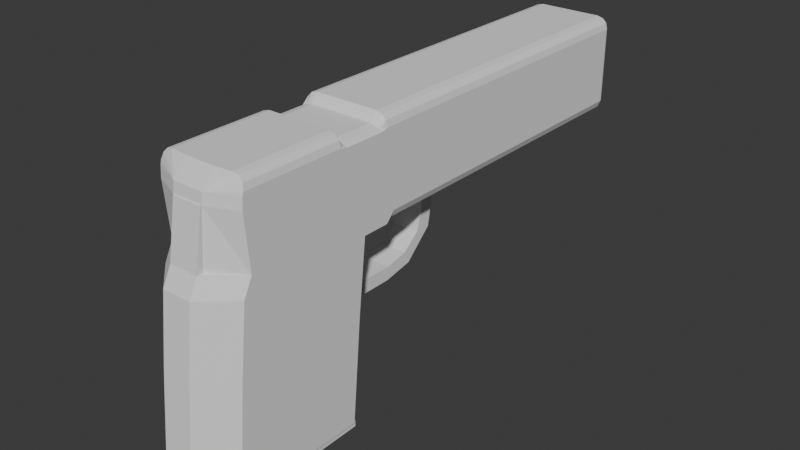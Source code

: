 # Source: Dave_Gun.blend  (saved by Blender 4.0.36; exported with 4.5.12 LTS)
import bpy
from mathutils import Matrix  # noqa: F401  (used for matrix-valued properties, if any)

bpy.ops.wm.read_factory_settings(use_empty=True)
scene = bpy.context.scene
scene.name = 'Scene'

# ---- collections
col_collection = bpy.data.collections.new('Collection'); scene.collection.children.link(col_collection)

# ---- world
world_world = bpy.data.worlds.new('World'); scene.world = world_world
world_world.use_nodes = True; world_world.node_tree.nodes.clear()
_N = world_world.node_tree.nodes; _L = world_world.node_tree.links
n0 = _N.new('ShaderNodeOutputWorld'); n0.name = 'World Output'; n0.location = (300, 300)
n1 = _N.new('ShaderNodeBackground'); n1.name = 'Background'; n1.location = (10, 300)
n1.inputs[0].default_value = (0.05088, 0.05088, 0.05088, 1.0)
_L.new(n1.outputs[0], n0.inputs[0])
n0.is_active_output = True
world_world.color = (0.05088, 0.05088, 0.05088)
world_world.use_sun_shadow = False
world_world.sun_shadow_jitter_overblur = 0.0

# ---- meshes
me_cube_001 = bpy.data.meshes.new('Cube.001')
me_cube_001.from_pydata([(0.5, -1.8, -0.9), (0.5, -1.7, 0.0), (0.5, -0.3, -0.9), (0.5, -0.2, 0.0), (0.5, -1.6, 0.2), (0.5, 0.0, 0.2), (0.3731, -1.843, -2.0), (0.3731, -0.4565, -2.0), (0.1667, 0.0, -0.9), (0.1667, 0.1, 0.0), (0.1667, -2.1, -0.9), (0.1667, -2.0, 0.0), (0.1667, -1.9, 0.2), (0.1667, 4.0, 0.2), (0.118, -0.2269, -2.0), (0.118, -2.073, -2.0), (0.5, -0.285, -0.75), (0.5, -1.785, -0.75), (0.1667, -2.085, -0.75), (0.1667, 0.015, -0.75), (0.1667, 0.498, -0.8998), (0.1667, 0.513, -0.7498), (0.1667, 0.8345, -0.8333), (0.1667, 0.7725, -0.6959), (0.1667, 1.152, -0.5356), (0.1667, 0.9718, -0.5368), (0.1667, 1.195, -0.3035), (0.1667, 1.044, -0.3017), (0.1667, 1.197, -0.0005498), (0.1667, 1.047, -0.0006802), (0.5, -1.9, -2.0), (0.5, -0.4, -2.0), (0.1667, -2.2, -2.0), (0.1667, -0.1, -2.0), (0.118, -0.02693, -0.2), (0.118, -1.873, -0.2), (0.3731, -1.643, -0.2), (0.3731, -0.2565, -0.2), (0.1667, 0.1, 0.8), (0.1667, -1.8, 0.8), (0.1667, 3.7, 0.2), (0.5, 3.7, 0.2), (0.1667, 3.7, 0.0), (0.1667, 3.7, 0.8), (0.1667, 0.2156, -0.0002267), (0.1667, 0.5311, -0.0004535), (0.1667, 0.2945, -0.0002267), (0.1667, 0.4522, -0.0004535), (-0.0003334, 1.047, 0.7993), (-0.0003334, 1.197, 0.7995), (-0.0003334, 0.4522, 0.7995), (-0.0003334, 0.2945, 0.7998), (-0.0003334, 0.5311, 0.7995), (-0.0003334, 0.2156, 0.7998), (-0.0003333, 1.047, -0.0006802), (0.1667, 0.1, 0.2), (0.4997, 0.2156, 0.1998), (0.4997, 0.5311, 0.1995), (0.4997, 0.2945, 0.1998), (0.4997, 0.4522, 0.1995), (0.4997, 1.197, 0.1995), (0.4997, 1.047, 0.1993), (0.0, 0.0, -0.9), (0.0, -2.1, -0.9), (0.0, -2.0, 0.0), (0.0, -1.9, 0.2), (0.0, 4.0, 0.2), (0.0, -0.1, -2.0), (0.0, -2.2, -2.0), (0.0, -2.085, -0.75), (0.0, 0.498, -0.8998), (0.0, 0.8345, -0.8333), (0.0, 1.152, -0.5356), (0.0, 1.195, -0.3035), (0.0, 3.7, 0.0), (0.0, -0.2269, -2.0), (0.0, -2.073, -2.0), (0.0, -1.643, -0.2), (0.0, -0.2565, -0.2), (0.0, -0.02693, -0.2), (0.0, -1.873, -0.2), (0.0, 0.1, 0.8), (0.0, -1.8, 0.8), (0.0, 3.7, 0.2), (0.0, 3.7, 0.8), (0.0, 0.1, 0.0), (0.0, 0.015, -0.75), (0.0, 0.513, -0.7498), (0.0, 0.7725, -0.6959), (0.0, 0.9718, -0.5368), (0.0, 1.044, -0.3017), (0.0, 0.2156, -0.0002267), (0.0, 0.5311, -0.0004535), (0.0, 0.2945, -0.0002267), (0.0, 0.4522, -0.0004535), (0.0, 1.198, -0.0005344), (0.1667, 0.2156, 0.1998), (0.1667, 0.5311, 0.1995), (0.1667, 0.2945, 0.1998), (0.1667, 0.4522, 0.1995), (0.1667, 1.197, 0.1995), (0.1667, 1.047, 0.1993), (0.1667, 0.2156, 0.7998), (0.1667, 0.5311, 0.7995), (0.1667, 0.2945, 0.7998), (0.1667, 0.4522, 0.7995), (0.1667, 1.197, 0.7995), (0.1667, 1.047, 0.7993), (0.5, 3.7, 0.1077), (0.3923, 3.7, 0.0), (0.4685, 3.7, 0.03153), (0.392, 0.2156, -0.0002267), (0.4997, 0.2156, 0.1074), (0.4998, 0.1079, -0.000168), (0.4681, 0.2156, 0.03131), (0.392, 0.5311, -0.0004535), (0.4997, 0.5311, 0.1072), (0.4681, 0.5311, 0.03108), (0.4997, 0.2945, 0.1074), (0.392, 0.2945, -0.0002267), (0.4681, 0.2945, 0.03131), (0.4997, 0.4522, 0.1072), (0.392, 0.4522, -0.0004535), (0.4681, 0.4522, 0.03108), (0.392, 1.197, -0.0005498), (0.4997, 1.197, 0.1071), (0.4681, 1.197, 0.03098), (0.4997, 1.047, 0.107), (0.392, 1.047, -0.0006802), (0.4681, 1.047, 0.03085), (0.5, 3.949, 0.2), (0.4492, 4.0, 0.2), (0.4851, 3.985, 0.2), (0.1667, 4.0, 0.05077), (0.1667, 3.949, 0.0), (0.1667, 3.985, 0.01487), (0.0, 4.0, 0.05077), (0.0, 3.949, 0.0), (0.0, 3.985, 0.01487), (0.4492, 4.0, 0.1178), (0.5, 3.949, 0.1077), (0.4851, 3.985, 0.1106), (0.3822, 4.0, 0.05077), (0.3923, 3.949, 0.0), (0.3894, 3.985, 0.01487), (0.4296, 4.0, 0.07039), (0.4685, 3.949, 0.03153), (0.4571, 3.985, 0.04291)], [], [(19, 9, 3, 16), (16, 3, 1, 17), (2, 0, 30, 31), (1, 3, 5, 4), (11, 1, 4, 12), (28, 124, 109, 42), (6, 15, 35, 36), (8, 2, 31, 33), (62, 8, 33, 67), (0, 10, 32, 30), (75, 14, 34, 79), (139, 145, 142, 133, 13, 131), (64, 11, 12, 65), (121, 116, 57, 59), (133, 136, 66, 13), (17, 1, 11, 18), (86, 85, 9, 19), (19, 8, 20, 21), (0, 17, 18, 10), (2, 16, 17, 0), (8, 19, 16, 2), (87, 21, 23, 88), (86, 19, 21, 87), (23, 22, 24, 25), (21, 20, 22, 23), (88, 23, 25, 89), (89, 25, 27, 90), (25, 24, 26, 27), (28, 26, 73, 95), (27, 26, 28, 29), (6, 7, 31, 30), (15, 6, 30, 32), (7, 14, 33, 31), (76, 15, 32, 68), (78, 79, 34, 37), (14, 7, 37, 34), (7, 6, 36, 37), (65, 12, 39, 82), (84, 43, 40, 83), (5, 55, 12, 4), (29, 128, 115, 45), (112, 118, 58, 56), (98, 99, 105, 104), (85, 91, 44, 9), (49, 106, 43, 84), (105, 103, 52, 50), (103, 107, 48, 52), (102, 104, 51, 53), (47, 46, 93, 94), (107, 106, 49, 48), (12, 55, 38, 39), (118, 121, 59, 58), (59, 57, 97, 99), (66, 83, 40, 13), (41, 108, 140, 130), (109, 42, 134, 143), (127, 125, 60, 61), (116, 127, 61, 57), (41, 60, 125, 108), (44, 46, 119, 111), (46, 47, 122, 119), (29, 28, 124, 128), (47, 45, 115, 122), (38, 81, 82, 39), (36, 77, 78, 37), (36, 35, 80, 77), (14, 75, 67, 33), (22, 71, 72, 24), (24, 72, 73, 26), (20, 70, 71, 22), (8, 62, 70, 20), (10, 18, 69, 63), (18, 11, 64, 69), (137, 134, 42, 74), (15, 76, 80, 35), (10, 63, 68, 32), (45, 92, 54, 29), (54, 90, 27, 29), (38, 102, 53, 81), (104, 105, 50, 51), (44, 91, 93, 46), (45, 47, 94, 92), (28, 42, 74, 95), (9, 44, 111, 113, 3), (3, 113, 112, 56, 5), (61, 60, 100, 101), (58, 59, 99, 98), (57, 61, 101, 97), (56, 58, 98, 96), (5, 56, 96, 55), (40, 100, 60, 41), (97, 101, 107, 103), (96, 98, 104, 102), (99, 97, 103, 105), (101, 100, 106, 107), (55, 96, 102, 38), (43, 106, 100, 40), (111, 114, 113), (114, 112, 113), (146, 110, 109, 143), (116, 121, 123, 117), (117, 123, 122, 115), (119, 122, 123, 120), (120, 123, 121, 118), (111, 119, 120, 114), (114, 120, 118, 112), (128, 124, 126, 129), (129, 126, 125, 127), (115, 128, 129, 117), (117, 129, 127, 116), (108, 125, 126, 110), (110, 126, 124, 109), (140, 108, 110, 146), (136, 133, 135, 138), (138, 135, 134, 137), (145, 139, 141, 147), (147, 141, 140, 146), (142, 145, 147, 144), (144, 147, 146, 143), (133, 142, 144, 135), (135, 144, 143, 134), (130, 140, 141, 132), (132, 141, 139, 131), (130, 132, 131, 13, 40, 41)])
_uv = me_cube_001.uv_layers.new(name='UVMap')
_uv.uv.foreach_set('vector', [0.4125, 0.4167, 0.625, 0.4167, 0.625, 0.5, 0.4125, 0.5, 0.4125, 0.5, 0.625, 0.5, 0.625, 0.75, 0.4125, 0.75, 0.375, 0.5, 0.375, 0.75, 0.375, 0.75, 0.375, 0.5, 0.625, 0.75, 0.625, 0.5, 0.625, 0.5, 0.625, 0.75, 0.625, 0.8333, 0.625, 0.75, 0.625, 0.75, 0.625, 0.8333, 0.375, 0.4167, 0.375, 0.4167, 0.625, 0.4731, 0.625, 0.4167, 0.3433, 0.7273, 0.2795, 0.7349, 0.2795, 0.7349, 0.3433, 0.7273, 0.375, 0.4167, 0.375, 0.5, 0.375, 0.5, 0.375, 0.4167, 0.375, 0.375, 0.375, 0.4167, 0.375, 0.4167, 0.375, 0.375, 0.375, 0.75, 0.375, 0.8333, 0.375, 0.8333, 0.375, 0.75, 0.25, 0.5151, 0.2795, 0.5151, 0.2795, 0.5151, 0.25, 0.5151, 0.625, 0.4881, 0.625, 0.4844, 0.625, 0.4715, 0.625, 0.4167, 0.625, 0.4167, 0.625, 0.4873, 0.625, 0.875, 0.625, 0.8333, 0.625, 0.8333, 0.625, 0.875, 0.4833, 0.4167, 0.4833, 0.4167, 0.4833, 0.4167, 0.4833, 0.4167, 0.625, 0.4167, 0.625, 0.375, 0.625, 0.375, 0.625, 0.4167, 0.4125, 0.75, 0.625, 0.75, 0.625, 0.8333, 0.4125, 0.8333, 0.4125, 0.375, 0.625, 0.375, 0.625, 0.4167, 0.4125, 0.4167, 0.4125, 0.4167, 0.375, 0.4167, 0.375, 0.4167, 0.4125, 0.4167, 0.375, 0.75, 0.4125, 0.75, 0.4125, 0.8333, 0.375, 0.8333, 0.375, 0.5, 0.4125, 0.5, 0.4125, 0.75, 0.375, 0.75, 0.375, 0.4167, 0.4125, 0.4167, 0.4125, 0.5, 0.375, 0.5, 0.4125, 0.375, 0.4125, 0.4167, 0.4125, 0.4167, 0.4125, 0.375, 0.4125, 0.375, 0.4125, 0.4167, 0.4125, 0.4167, 0.4125, 0.375, 0.4125, 0.4167, 0.375, 0.4167, 0.375, 0.4167, 0.4125, 0.4167, 0.4125, 0.4167, 0.375, 0.4167, 0.375, 0.4167, 0.4125, 0.4167, 0.4125, 0.375, 0.4125, 0.4167, 0.4125, 0.4167, 0.4125, 0.375, 0.4125, 0.375, 0.4125, 0.4167, 0.4125, 0.4167, 0.4125, 0.375, 0.4125, 0.4167, 0.375, 0.4167, 0.375, 0.4167, 0.4125, 0.4167, 0.375, 0.4167, 0.375, 0.4167, 0.375, 0.375, 0.0, 0.0, 0.4125, 0.4167, 0.375, 0.4167, 0.375, 0.4167, 0.4125, 0.4167, 0.3433, 0.7273, 0.3433, 0.5227, 0.375, 0.5, 0.375, 0.75, 0.2795, 0.7349, 0.3433, 0.7273, 0.375, 0.75, 0.2917, 0.75, 0.3433, 0.5227, 0.2795, 0.5151, 0.2917, 0.5, 0.375, 0.5, 0.25, 0.7349, 0.2795, 0.7349, 0.2917, 0.75, 0.25, 0.75, 0.25, 0.5227, 0.25, 0.5151, 0.2795, 0.5151, 0.3433, 0.5227, 0.2795, 0.5151, 0.3433, 0.5227, 0.3433, 0.5227, 0.2795, 0.5151, 0.3433, 0.5227, 0.3433, 0.7273, 0.3433, 0.7273, 0.3433, 0.5227, 0.625, 0.875, 0.625, 0.8333, 0.625, 0.8333, 0.625, 0.875, 0.75, 0.5, 0.7083, 0.5, 0.7083, 0.5, 0.75, 0.5, 0.625, 0.5, 0.0, 0.0, 0.625, 0.8333, 0.625, 0.75, 0.4125, 0.4167, 0.4125, 0.4167, 0.4833, 0.4167, 0.4833, 0.4167, 0.5542, 0.4167, 0.5542, 0.4167, 0.5542, 0.4167, 0.5542, 0.4167, 0.0, 0.0, 0.0, 0.0, 0.0, 0.0, 0.0, 0.0, 0.625, 0.375, 0.5542, 0.375, 0.5542, 0.4167, 0.625, 0.4167, 0.375, 0.4167, 0.375, 0.4167, 0.7083, 0.5, 0.75, 0.5, 0.4833, 0.4167, 0.4833, 0.4167, 0.4833, 0.4167, 0.4833, 0.4167, 0.4833, 0.4167, 0.4125, 0.4167, 0.4125, 0.4167, 0.4833, 0.4167, 0.5542, 0.4167, 0.5542, 0.4167, 0.5542, 0.4167, 0.5542, 0.4167, 0.4833, 0.4167, 0.5542, 0.4167, 0.5542, 0.375, 0.4833, 0.375, 0.4125, 0.4167, 0.375, 0.4167, 0.375, 0.4167, 0.4125, 0.4167, 0.625, 0.8333, 0.0, 0.0, 0.7083, 0.5, 0.625, 0.8333, 0.0, 0.0, 0.0, 0.0, 0.0, 0.0, 0.0, 0.0, 0.4833, 0.4167, 0.4833, 0.4167, 0.4833, 0.4167, 0.4833, 0.4167, 0.625, 0.375, 0.75, 0.5, 0.7083, 0.5, 0.625, 0.4167, 0.625, 0.5, 0.625, 0.5, 0.625, 0.5, 0.625, 0.5, 0.625, 0.4731, 0.625, 0.4167, 0.625, 0.4167, 0.625, 0.4731, 0.4125, 0.4167, 0.375, 0.4167, 0.375, 0.4167, 0.4125, 0.4167, 0.4833, 0.4167, 0.4125, 0.4167, 0.4125, 0.4167, 0.4833, 0.4167, 0.625, 0.5, 0.375, 0.4167, 0.375, 0.4167, 0.625, 0.5, 0.5542, 0.4167, 0.5542, 0.4167, 0.5542, 0.4167, 0.5542, 0.4167, 0.0, 0.0, 0.0, 0.0, 0.0, 0.0, 0.0, 0.0, 0.4125, 0.4167, 0.375, 0.4167, 0.375, 0.4167, 0.4125, 0.4167, 0.4833, 0.4167, 0.4833, 0.4167, 0.4833, 0.4167, 0.4833, 0.4167, 0.7083, 0.5, 0.75, 0.5, 0.75, 0.75, 0.7083, 0.75, 0.3433, 0.7273, 0.25, 0.7273, 0.25, 0.5227, 0.3433, 0.5227, 0.3433, 0.7273, 0.2795, 0.7349, 0.25, 0.7349, 0.25, 0.7273, 0.2795, 0.5151, 0.25, 0.5151, 0.25, 0.5, 0.2917, 0.5, 0.375, 0.4167, 0.375, 0.375, 0.375, 0.375, 0.375, 0.4167, 0.375, 0.4167, 0.375, 0.375, 0.375, 0.375, 0.375, 0.4167, 0.375, 0.4167, 0.375, 0.375, 0.375, 0.375, 0.375, 0.4167, 0.375, 0.4167, 0.375, 0.375, 0.375, 0.375, 0.375, 0.4167, 0.375, 0.8333, 0.4125, 0.8333, 0.4125, 0.875, 0.375, 0.875, 0.4125, 0.8333, 0.625, 0.8333, 0.625, 0.875, 0.4125, 0.875, 0.5721, 0.3397, 0.5192, 0.3461, 0.0, 0.0, 0.3125, 0.1667, 0.2795, 0.7349, 0.25, 0.7349, 0.25, 0.7349, 0.2795, 0.7349, 0.375, 0.8333, 0.375, 0.875, 0.375, 0.875, 0.375, 0.8333, 0.4833, 0.4167, 0.4833, 0.375, 0.0, 0.0, 0.4125, 0.4167, 0.0, 0.0, 0.4125, 0.375, 0.4125, 0.4167, 0.4125, 0.4167, 0.7083, 0.5, 0.5542, 0.4167, 0.5542, 0.4167, 0.75, 0.5, 0.0, 0.0, 0.0, 0.0, 0.0, 0.0, 0.0, 0.0, 0.5542, 0.4167, 0.5542, 0.375, 0.5542, 0.375, 0.5542, 0.4167, 0.4833, 0.4167, 0.4833, 0.4167, 0.4833, 0.375, 0.4833, 0.375, 0.375, 0.4167, 0.0, 0.0, 0.3125, 0.1667, 0.0, 0.0, 0.625, 0.4167, 0.5542, 0.4167, 0.5542, 0.4167, 0.5725, 0.4383, 0.625, 0.5, 0.625, 0.5, 0.5725, 0.4383, 0.5542, 0.4167, 0.5542, 0.4167, 0.625, 0.5, 0.4125, 0.4167, 0.375, 0.4167, 0.375, 0.4167, 0.4125, 0.4167, 0.0, 0.0, 0.0, 0.0, 0.0, 0.0, 0.0, 0.0, 0.4833, 0.4167, 0.4125, 0.4167, 0.4125, 0.4167, 0.4833, 0.4167, 0.5542, 0.4167, 0.5542, 0.4167, 0.5542, 0.4167, 0.5542, 0.4167, 0.625, 0.5, 0.5542, 0.4167, 0.5542, 0.4167, 0.0, 0.0, 0.0, 0.0, 0.375, 0.4167, 0.375, 0.4167, 0.625, 0.5, 0.4833, 0.4167, 0.4125, 0.4167, 0.4125, 0.4167, 0.4833, 0.4167, 0.5542, 0.4167, 0.5542, 0.4167, 0.5542, 0.4167, 0.5542, 0.4167, 0.4833, 0.4167, 0.4833, 0.4167, 0.4833, 0.4167, 0.4833, 0.4167, 0.4125, 0.4167, 0.375, 0.4167, 0.375, 0.4167, 0.4125, 0.4167, 0.0, 0.0, 0.5542, 0.4167, 0.5542, 0.4167, 0.7083, 0.5, 0.7083, 0.5, 0.375, 0.4167, 0.375, 0.4167, 0.0, 0.0, 0.5542, 0.4167, 0.5542, 0.4167, 0.5725, 0.4383, 0.5542, 0.4167, 0.5542, 0.4167, 0.5725, 0.4383, 0.625, 0.4978, 0.625, 0.5, 0.625, 0.4731, 0.625, 0.4731, 0.4833, 0.4167, 0.4833, 0.4167, 0.4833, 0.4167, 0.4833, 0.4167, 0.4833, 0.4167, 0.4833, 0.4167, 0.4833, 0.4167, 0.4833, 0.4167, 0.0, 0.0, 0.0, 0.0, 0.0, 0.0, 0.0, 0.0, 0.0, 0.0, 0.0, 0.0, 0.0, 0.0, 0.0, 0.0, 0.5542, 0.4167, 0.5542, 0.4167, 0.5542, 0.4167, 0.5542, 0.4167, 0.5542, 0.4167, 0.5542, 0.4167, 0.5542, 0.4167, 0.5542, 0.4167, 0.4125, 0.4167, 0.375, 0.4167, 0.375, 0.4167, 0.4125, 0.4167, 0.4125, 0.4167, 0.375, 0.4167, 0.375, 0.4167, 0.4125, 0.4167, 0.4833, 0.4167, 0.4125, 0.4167, 0.4125, 0.4167, 0.4833, 0.4167, 0.4833, 0.4167, 0.4125, 0.4167, 0.4125, 0.4167, 0.4833, 0.4167, 0.625, 0.5, 0.375, 0.4167, 0.375, 0.4167, 0.625, 0.5, 0.625, 0.5, 0.375, 0.4167, 0.375, 0.4167, 0.625, 0.4731, 0.625, 0.5, 0.625, 0.5, 0.625, 0.5, 0.625, 0.4978, 0.625, 0.375, 0.625, 0.4167, 0.625, 0.4167, 0.625, 0.375, 0.625, 0.375, 0.625, 0.4167, 0.5192, 0.3461, 0.5721, 0.3397, 0.625, 0.4844, 0.625, 0.4881, 0.625, 0.5, 0.625, 0.4966, 0.625, 0.4966, 0.625, 0.5, 0.625, 0.5, 0.625, 0.4978, 0.625, 0.4715, 0.625, 0.4844, 0.625, 0.4966, 0.625, 0.4732, 0.625, 0.4732, 0.625, 0.4966, 0.625, 0.4978, 0.625, 0.4731, 0.625, 0.4167, 0.625, 0.4715, 0.625, 0.4732, 0.625, 0.4167, 0.625, 0.4167, 0.625, 0.4732, 0.625, 0.4731, 0.625, 0.4167, 0.625, 0.5, 0.625, 0.5, 0.625, 0.5, 0.6232, 0.4975, 0.6232, 0.4975, 0.625, 0.5, 0.625, 0.4881, 0.625, 0.4873, 0.625, 0.5, 0.6232, 0.4975, 0.625, 0.4873, 0.625, 0.4167, 0.0, 0.0, 0.625, 0.5])
me_cube_001.update()
me_cube = bpy.data.meshes.new('Cube')
me_cube.from_pydata([(0.2, -0.67, 1.8), (0.12, 0.97, 0.0), (0.12, -0.87, 0.0), (0.12, 1.17, 1.8), (0.37, -0.636, 0.0), (0.37, -0.476, 1.8), (0.37, 0.746, 0.0), (0.37, 0.906, 1.8), (0.0, 0.97, 0.0), (0.0, 1.17, 1.8), (0.0, -0.87, 0.0), (0.0, -0.67, 1.8), (0.12, 0.97, -0.07), (0.12, -0.87, -0.07), (0.37, -0.636, -0.07), (0.37, 0.746, -0.07), (0.0, 0.97, -0.07), (0.0, -0.87, -0.07), (0.1678, -0.9909, 0.0), (0.4878, -0.7569, 0.0), (0.04776, -0.9909, 0.0), (0.1678, -0.9909, -0.07), (0.4878, -0.7569, -0.07), (0.04776, -0.9909, -0.07), (0.1557, 1.063, 0.0), (0.4757, 0.8394, 0.0), (0.03572, 1.063, 0.0), (0.1557, 1.063, -0.07), (0.4757, 0.8394, -0.07), (0.03572, 1.063, -0.07)], [], [(8, 9, 3, 1), (1, 3, 7, 6), (6, 7, 5, 4), (15, 12, 27, 28), (25, 6, 4, 19), (7, 3, 0, 5), (3, 9, 11, 0), (16, 12, 13, 17), (2, 0, 11, 10), (4, 5, 0, 2), (12, 15, 14, 13), (8, 1, 24, 26), (4, 2, 18, 19), (10, 8, 16, 17), (25, 19, 22, 28), (19, 18, 21, 22), (18, 20, 23, 21), (2, 10, 20, 18), (13, 14, 22, 21), (17, 13, 21, 23), (10, 17, 23, 20), (24, 25, 28, 27), (26, 24, 27, 29), (16, 8, 26, 29), (15, 28, 22, 14), (1, 6, 25, 24), (12, 16, 29, 27)])
_uv = me_cube.uv_layers.new(name='UVMap')
_uv.uv.foreach_set('vector', [0.375, 0.375, 0.625, 0.375, 0.625, 0.4375, 0.375, 0.4375, 0.375, 0.4375, 0.625, 0.4375, 0.625, 0.5, 0.375, 0.5, 0.375, 0.5, 0.625, 0.5, 0.625, 0.75, 0.375, 0.75, 0.375, 0.5, 0.3125, 0.5, 0.3125, 0.5, 0.375, 0.5, 0.375, 0.5, 0.375, 0.5, 0.375, 0.75, 0.375, 0.75, 0.625, 0.5, 0.6875, 0.5, 0.6875, 0.75, 0.625, 0.75, 0.6875, 0.5, 0.75, 0.5, 0.75, 0.75, 0.6875, 0.75, 0.25, 0.5, 0.3125, 0.5, 0.3125, 0.75, 0.25, 0.75, 0.375, 0.8125, 0.625, 0.8125, 0.625, 0.875, 0.375, 0.875, 0.375, 0.75, 0.625, 0.75, 0.625, 0.8125, 0.375, 0.8125, 0.3125, 0.5, 0.375, 0.5, 0.375, 0.75, 0.3125, 0.75, 0.375, 0.375, 0.375, 0.4375, 0.375, 0.4375, 0.375, 0.375, 0.375, 0.75, 0.375, 0.8125, 0.375, 0.8125, 0.375, 0.75, 0.0, 0.0, 0.0, 0.0, 0.0, 0.0, 0.0, 0.0, 0.375, 0.5, 0.375, 0.75, 0.375, 0.75, 0.375, 0.5, 0.375, 0.75, 0.375, 0.8125, 0.375, 0.8125, 0.375, 0.75, 0.375, 0.8125, 0.375, 0.875, 0.375, 0.875, 0.375, 0.8125, 0.375, 0.8125, 0.375, 0.875, 0.375, 0.875, 0.375, 0.8125, 0.3125, 0.75, 0.375, 0.75, 0.375, 0.75, 0.3125, 0.75, 0.25, 0.75, 0.3125, 0.75, 0.3125, 0.75, 0.25, 0.75, 0.0, 0.0, 0.0, 0.0, 0.0, 0.0, 0.0, 0.0, 0.375, 0.4375, 0.375, 0.5, 0.375, 0.5, 0.375, 0.4375, 0.375, 0.375, 0.375, 0.4375, 0.375, 0.4375, 0.375, 0.375, 0.0, 0.0, 0.0, 0.0, 0.0, 0.0, 0.0, 0.0, 0.375, 0.5, 0.375, 0.5, 0.375, 0.75, 0.375, 0.75, 0.375, 0.4375, 0.375, 0.5, 0.375, 0.5, 0.375, 0.4375, 0.3125, 0.5, 0.25, 0.5, 0.25, 0.5, 0.3125, 0.5])
me_cube.update()
me_cube_002 = bpy.data.meshes.new('Cube.002')
me_cube_002.from_pydata([(0.0, -1.63, 1.1), (0.5, -1.6, 0.2), (0.175, 4.0, 0.2), (0.175, -1.84, 0.2), (0.175, -1.63, 1.1), (0.0, -1.79, 0.8), (0.0, 4.0, 0.8), (0.5, -1.65, 0.8), (0.175, -1.79, 0.8), (0.175, 4.0, 0.8), (0.5, -1.63, 0.9644), (0.3644, -1.61, 1.1), (0.4818, -1.61, 1.032), (0.4322, -1.6, 1.082), (0.0, -1.774, 0.92), (0.0, 4.0, 0.92), (0.175, -1.774, 0.92), (0.175, 4.0, 0.92), (0.5, -1.64, 0.9222), (0.0, -0.4933, 1.1), (0.175, -0.49, 0.8), (0.5, -0.4933, 0.2), (0.175, -0.4933, 1.1), (0.175, -0.4933, 0.2), (0.5, -0.4867, 0.8), (0.0, -0.49, 0.8), (0.3644, -0.49, 1.1), (0.4322, -0.4933, 1.082), (0.4818, -0.49, 1.032), (0.5, -0.4933, 0.9644), (0.5, -0.49, 0.9222), (0.0, -0.4231, 1.0), (0.175, -0.4265, 0.8), (0.5, -0.4231, 0.2), (0.175, -0.4231, 1.0), (0.175, -0.4231, 0.2), (0.5, -0.4298, 0.8), (0.0, -0.4265, 0.8), (0.3644, -0.4265, 1.0), (0.4322, -0.4231, 0.9818), (0.4818, -0.4265, 0.9622), (0.5, -0.4231, 0.9444), (0.5, -0.4265, 0.9222), (0.0, 0.1245, 0.8), (0.0, 0.04902, 0.8), (0.175, 0.1245, 0.8), (0.175, 0.04902, 0.8), (0.0, 0.1256, 1.1), (0.0, 0.05124, 1.0), (0.175, 0.1256, 1.1), (0.175, 0.05124, 1.0), (0.3644, 0.1245, 1.1), (0.3644, 0.04902, 1.0), (0.4322, 0.1256, 1.082), (0.4322, 0.05124, 0.9818), (0.4818, 0.1245, 1.032), (0.4818, 0.04902, 0.9622), (0.175, 0.1256, 0.2), (0.175, 0.05124, 0.2), (0.5, 0.1256, 0.2), (0.5, 0.05124, 0.2), (0.5, 0.1234, 0.8), (0.5, 0.04679, 0.8), (0.5, 0.1245, 0.9222), (0.5, 0.04902, 0.9222), (0.5, 0.1256, 0.9644), (0.5, 0.05124, 0.9444), (0.0, 3.95, 1.1), (0.0, 4.0, 1.05), (0.0, 3.985, 1.085), (0.4503, 4.0, 0.2), (0.5, 3.95, 0.2), (0.4854, 3.985, 0.2), (0.175, 3.95, 1.1), (0.175, 4.0, 1.05), (0.175, 3.985, 1.085), (0.4503, 4.0, 0.8), (0.5, 3.95, 0.8), (0.4854, 3.985, 0.8), (0.3579, 4.0, 1.05), (0.3644, 3.95, 1.1), (0.3625, 3.985, 1.085), (0.5, 3.95, 0.9644), (0.4503, 4.0, 0.9579), (0.4854, 3.985, 0.9625), (0.4322, 3.95, 1.082), (0.4065, 4.0, 1.037), (0.4247, 3.985, 1.069), (0.4818, 3.95, 1.032), (0.4372, 4.0, 1.006), (0.4688, 3.985, 1.025), (0.5, 3.95, 0.9222), (0.4503, 4.0, 0.9222), (0.4854, 3.985, 0.9222)], [], [(77, 91, 63, 61), (16, 4, 0, 14), (23, 21, 1, 3), (22, 19, 0, 4), (13, 11, 16), (30, 29, 10, 18), (71, 77, 61, 59), (20, 8, 5, 25), (1, 7, 8, 3), (21, 24, 7, 1), (2, 70, 72, 71, 59, 57), (26, 11, 13, 27), (27, 13, 12, 28), (28, 12, 10, 29), (26, 22, 4, 11), (12, 13, 16), (11, 4, 16), (16, 8, 7, 18), (24, 30, 18, 7), (6, 15, 17, 9), (8, 16, 14, 5), (10, 12, 16), (18, 10, 16), (36, 42, 30, 24), (38, 34, 22, 26), (40, 28, 29, 41), (39, 27, 28, 40), (38, 26, 27, 39), (33, 36, 24, 21), (8, 20, 23, 3), (32, 20, 25, 37), (42, 41, 29, 30), (34, 31, 19, 22), (35, 33, 21, 23), (44, 46, 32, 37), (20, 32, 35, 23), (50, 48, 31, 34), (52, 50, 34, 38), (54, 52, 38, 39), (56, 54, 39, 40), (58, 35, 32, 46), (58, 60, 33, 35), (60, 62, 36, 33), (62, 64, 42, 36), (64, 66, 41, 42), (66, 56, 40, 41), (91, 82, 65, 63), (65, 55, 56, 66), (88, 85, 53, 55), (63, 65, 66, 64), (85, 80, 51, 53), (61, 63, 64, 62), (2, 9, 76, 70), (59, 61, 62, 60), (80, 73, 49, 51), (57, 59, 60, 58), (2, 57, 45, 9), (57, 58, 46, 45), (55, 53, 54, 56), (82, 88, 55, 65), (53, 51, 52, 54), (9, 17, 74, 79, 86, 89, 83, 92, 76), (51, 49, 50, 52), (15, 68, 74, 17), (49, 47, 48, 50), (6, 9, 45, 43), (43, 45, 46, 44), (77, 71, 72, 78), (78, 72, 70, 76), (67, 73, 75, 69), (69, 75, 74, 68), (86, 79, 81, 87), (87, 81, 80, 85), (89, 86, 87, 90), (90, 87, 85, 88), (83, 89, 90, 84), (84, 90, 88, 82), (79, 74, 75, 81), (81, 75, 73, 80), (92, 83, 84, 93), (93, 84, 82, 91), (76, 92, 93, 78), (78, 93, 91, 77), (73, 67, 47, 49)])
_uv = me_cube_002.uv_layers.new(name='UVMap')
_uv.uv.foreach_set('vector', [0.5625, 0.5006, 0.5726, 0.5006, 0.5726, 0.5463, 0.5625, 0.5463, 0.5688, 0.9125, 0.625, 0.9125, 0.625, 1.0, 0.5687, 1.0, 0.2125, 0.6667, 0.375, 0.6667, 0.375, 0.75, 0.2125, 0.75, 0.7875, 0.6667, 0.875, 0.6667, 0.875, 0.75, 0.7875, 0.75, 0.6589, 0.75, 0.6928, 0.75, 0.5688, 0.9125, 0.5726, 0.6667, 0.5826, 0.6667, 0.5826, 0.75, 0.5726, 0.75, 0.375, 0.5006, 0.5625, 0.5006, 0.5625, 0.5463, 0.375, 0.5463, 0.5625, 0.7208, 0.5625, 0.9125, 0.5625, 0.0, 0.5625, 0.08333, 0.375, 0.75, 0.5625, 0.75, 0.5625, 0.9125, 0.375, 0.9125, 0.375, 0.6667, 0.5625, 0.6667, 0.5625, 0.75, 0.375, 0.75, 0.375, 0.3375, 0.375, 0.4751, 0.375, 0.4977, 0.375, 0.5006, 0.375, 0.5463, 0.3509, 0.4681, 0.6928, 0.6667, 0.6928, 0.75, 0.6589, 0.75, 0.6589, 0.6667, 0.6589, 0.6667, 0.6589, 0.75, 0.6038, 0.75, 0.6038, 0.6667, 0.6038, 0.6667, 0.6038, 0.75, 0.5826, 0.75, 0.5826, 0.6667, 0.6928, 0.6667, 0.7875, 0.6667, 0.7875, 0.75, 0.6928, 0.75, 0.6038, 0.75, 0.6589, 0.75, 0.5688, 0.9125, 0.6928, 0.75, 0.625, 0.9125, 0.5688, 0.9125, 0.5688, 0.9125, 0.5625, 0.9125, 0.5625, 0.75, 0.5726, 0.75, 0.5625, 0.6667, 0.5726, 0.6667, 0.5726, 0.75, 0.5625, 0.75, 0.5625, 0.25, 0.5688, 0.25, 0.5688, 0.3375, 0.5625, 0.3375, 0.5625, 0.9125, 0.5688, 0.9125, 0.5687, 1.0, 0.5625, 1.0, 0.5826, 0.75, 0.6038, 0.75, 0.5688, 0.9125, 0.5726, 0.75, 0.5826, 0.75, 0.5688, 0.9125, 0.5625, 0.6389, 0.5726, 0.6389, 0.5726, 0.6667, 0.5625, 0.6667, 0.6928, 0.6389, 0.7875, 0.6389, 0.7875, 0.6667, 0.6928, 0.6667, 0.6038, 0.6389, 0.6038, 0.6667, 0.5826, 0.6667, 0.5826, 0.6389, 0.6589, 0.6389, 0.6589, 0.6667, 0.6038, 0.6667, 0.6038, 0.6389, 0.6928, 0.6389, 0.6928, 0.6667, 0.6589, 0.6667, 0.6589, 0.6389, 0.375, 0.6389, 0.5625, 0.6389, 0.5625, 0.6667, 0.375, 0.6667, 0.5625, 0.9125, 0.5625, 0.7208, 0.3208, 0.775, 0.375, 0.9125, 0.5625, 0.6569, 0.5625, 0.7208, 0.5625, 0.08333, 0.5625, 0.1111, 0.5726, 0.6389, 0.5826, 0.6389, 0.5826, 0.6667, 0.5726, 0.6667, 0.7875, 0.6389, 0.875, 0.6389, 0.875, 0.6667, 0.7875, 0.6667, 0.2125, 0.6389, 0.375, 0.6389, 0.375, 0.6667, 0.2125, 0.6667, 0.5625, 0.1574, 0.5625, 0.5505, 0.5625, 0.6569, 0.5625, 0.1111, 0.5625, 0.7208, 0.5625, 0.6569, 0.3028, 0.7292, 0.3208, 0.775, 0.7333, 0.5384, 0.7917, 0.5093, 0.875, 0.6389, 0.7875, 0.6389, 0.6702, 0.57, 0.7333, 0.5384, 0.7875, 0.6389, 0.6928, 0.6389, 0.6457, 0.5813, 0.6702, 0.57, 0.6928, 0.6389, 0.6589, 0.6389, 0.6038, 0.5896, 0.6457, 0.5813, 0.6589, 0.6389, 0.6038, 0.6389, 0.3269, 0.5986, 0.3028, 0.7292, 0.5625, 0.6569, 0.5625, 0.5505, 0.3269, 0.5986, 0.375, 0.5926, 0.375, 0.6389, 0.3028, 0.7292, 0.375, 0.5926, 0.5625, 0.5926, 0.5625, 0.6389, 0.375, 0.6389, 0.5625, 0.5926, 0.5726, 0.5926, 0.5726, 0.6389, 0.5625, 0.6389, 0.5726, 0.5926, 0.5826, 0.5926, 0.5826, 0.6389, 0.5726, 0.6389, 0.5826, 0.5926, 0.6038, 0.5896, 0.6038, 0.6389, 0.5826, 0.6389, 0.5726, 0.5006, 0.5826, 0.5006, 0.5826, 0.5463, 0.5726, 0.5463, 0.5826, 0.5463, 0.6038, 0.5402, 0.6038, 0.5896, 0.5826, 0.5926, 0.6038, 0.4916, 0.6195, 0.4668, 0.6325, 0.5237, 0.6038, 0.5402, 0.5726, 0.5463, 0.5826, 0.5463, 0.5826, 0.5926, 0.5726, 0.5926, 0.6195, 0.4668, 0.6253, 0.4331, 0.6476, 0.5011, 0.6325, 0.5237, 0.5625, 0.5463, 0.5726, 0.5463, 0.5726, 0.5926, 0.5625, 0.5926, 0.375, 0.3375, 0.5625, 0.3375, 0.5625, 0.4751, 0.375, 0.4751, 0.375, 0.5463, 0.5625, 0.5463, 0.5625, 0.5926, 0.375, 0.5926, 0.6253, 0.4331, 0.6257, 0.3388, 0.6792, 0.438, 0.6476, 0.5011, 0.3509, 0.4681, 0.375, 0.5463, 0.375, 0.5926, 0.3269, 0.5986, 0.375, 0.3375, 0.3509, 0.4681, 0.5625, 0.444, 0.5625, 0.3375, 0.3509, 0.4681, 0.3269, 0.5986, 0.5625, 0.5505, 0.5625, 0.444, 0.6038, 0.5402, 0.6325, 0.5237, 0.6457, 0.5813, 0.6038, 0.5896, 0.5826, 0.5006, 0.6038, 0.4916, 0.6038, 0.5402, 0.5826, 0.5463, 0.6325, 0.5237, 0.6476, 0.5011, 0.6702, 0.57, 0.6457, 0.5813, 0.5625, 0.3375, 0.5688, 0.3375, 0.6095, 0.3375, 0.6123, 0.4289, 0.6081, 0.4532, 0.599, 0.4686, 0.5862, 0.4751, 0.579, 0.4751, 0.5625, 0.4751, 0.6476, 0.5011, 0.6792, 0.438, 0.7333, 0.5384, 0.6702, 0.57, 0.5688, 0.25, 0.6095, 0.25, 0.6095, 0.3375, 0.5688, 0.3375, 0.6792, 0.438, 0.7083, 0.3796, 0.7917, 0.5093, 0.7333, 0.5384, 0.5625, 0.25, 0.5625, 0.3375, 0.5625, 0.444, 0.5625, 0.2037, 0.5625, 0.2037, 0.5625, 0.444, 0.5625, 0.5505, 0.5625, 0.1574, 0.5625, 0.5006, 0.375, 0.5006, 0.375, 0.4977, 0.5625, 0.5, 0.5625, 0.5, 0.375, 0.4977, 0.375, 0.4751, 0.5625, 0.4751, 0.6261, 0.2517, 0.6257, 0.3388, 0.625, 0.3375, 0.625, 0.25, 0.625, 0.25, 0.625, 0.3375, 0.6095, 0.3375, 0.6095, 0.25, 0.6081, 0.4532, 0.6123, 0.4289, 0.6249, 0.4322, 0.6191, 0.4659, 0.6191, 0.4659, 0.6249, 0.4322, 0.6253, 0.4331, 0.6195, 0.4668, 0.599, 0.4686, 0.6081, 0.4532, 0.6191, 0.4659, 0.6037, 0.4905, 0.6037, 0.4905, 0.6191, 0.4659, 0.6195, 0.4668, 0.6038, 0.4916, 0.5862, 0.4751, 0.599, 0.4686, 0.6037, 0.4905, 0.5827, 0.4999, 0.5827, 0.4999, 0.6037, 0.4905, 0.6038, 0.4916, 0.5826, 0.5006, 0.6123, 0.4289, 0.6095, 0.3375, 0.625, 0.3375, 0.6249, 0.4322, 0.6249, 0.4322, 0.625, 0.3375, 0.6257, 0.3388, 0.6253, 0.4331, 0.579, 0.4751, 0.5862, 0.4751, 0.5827, 0.4999, 0.5726, 0.5, 0.5726, 0.5, 0.5827, 0.4999, 0.5826, 0.5006, 0.5726, 0.5006, 0.5625, 0.4751, 0.579, 0.4751, 0.5726, 0.5, 0.5625, 0.5, 0.5625, 0.5, 0.5726, 0.5, 0.5726, 0.5006, 0.5625, 0.5006, 0.6257, 0.3388, 0.6261, 0.2517, 0.7083, 0.3796, 0.6792, 0.438])
me_cube_002.materials.append(None)
me_cube_002.update()
arm_armature = bpy.data.armatures.new('Armature')  # bones are not reproduced
arm_armature_001 = bpy.data.armatures.new('Armature.001')  # bones are not reproduced
arm_armature_002 = bpy.data.armatures.new('Armature.002')  # bones are not reproduced

# ---- objects
ob_gun_main = bpy.data.objects.new('Gun_Main', me_cube_001)
ob_ammo = bpy.data.objects.new('Ammo', me_cube)
ob_pull_slide = bpy.data.objects.new('Pull_slide', me_cube_002)
ob_slide_bone = bpy.data.objects.new('Slide_bone', arm_armature)
ob_ammo_bone = bpy.data.objects.new('Ammo_bone', arm_armature_001)
ob_gun_bone = bpy.data.objects.new('Gun_Bone', arm_armature_002)

# ---- transforms, parenting, visibility, modifiers, constraints
ob_gun_main.parent = ob_gun_bone
ob_gun_main.matrix_parent_inverse = Matrix(((1.0, -0.0, -0.0, -0.0), (-0.0, 1.0, 0.0, 1.1), (-0.0, -0.0, 1.0, 2.0), (-0.0, 0.0, -0.0, 1.0)))
ob_gun_main.location = (0.0, 0.0, 0.0)
_vg = ob_gun_main.vertex_groups.new(name='Bone')
_vg.add([0, 1, 2, 3, 4, 5, 6, 7, 8, 9, 10, 11, 12, 13, 14, 15, 16, 17, 18, 19, 20, 21, 22, 23, 24, 25, 26, 27, 28, 29, 30, 31, 32, 33, 34, 35, 36, 37, 38, 39, 40, 41, 42, 43, 44, 45, 46, 47, 48, 49, 50, 51, 52, 53, 54, 55, 56, 57, 58, 59, 60, 61, 62, 63, 64, 65, 66, 67, 68, 69, 70, 71, 72, 73, 74, 75, 76, 77, 78, 79, 80, 81, 82, 83, 84, 85, 86, 87, 88, 89, 90, 91, 92, 93, 94, 95, 96, 97, 98, 99, 100, 101, 102, 103, 104, 105, 106, 107, 108, 109, 110, 111, 112, 113, 114, 115, 116, 117, 118, 119, 120, 121, 122, 123, 124, 125, 126, 127, 128, 129, 130, 131, 132, 133, 134, 135, 136, 137, 138, 139, 140, 141, 142, 143, 144, 145, 146, 147], 1.0, 'REPLACE')
_m = ob_gun_main.modifiers.new('Mirror', 'MIRROR')
_m = ob_gun_main.modifiers.new('Armature', 'ARMATURE')
_m.object = ob_gun_bone
ob_ammo.parent = ob_ammo_bone
ob_ammo.matrix_parent_inverse = Matrix(((1.0, -0.0, -0.0, -0.0), (-0.0, 1.0, 0.0, 1.1), (-0.0, -0.0, 1.0, 2.0), (-0.0, 0.0, -0.0, 1.0)))
ob_ammo.location = (0.0, -1.2, -2.0)
_vg = ob_ammo.vertex_groups.new(name='Group')
for _i, _w in zip([0, 1, 2, 3, 4, 5, 6, 7, 8, 9, 10, 11, 12, 13, 14, 15, 16, 17, 18, 19, 20, 21, 22, 23, 24, 25, 26, 27, 28, 29], [0.9989, 0.9997, 1.0, 1.0, 1.0, 0.9999, 1.0, 1.0, 0.9988, 0.9987, 0.9771, 0.9983, 1.0, 1.0, 1.0, 1.0, 0.9999, 0.9992, 1.0, 1.0, 1.0, 1.0, 1.0, 1.0, 0.9958, 1.0, 0.9932, 1.0, 1.0, 1.0]): _vg.add([_i], _w, 'REPLACE')
_m = ob_ammo.modifiers.new('Mirror', 'MIRROR')
_m = ob_ammo.modifiers.new('Armature', 'ARMATURE')
_m.object = ob_ammo_bone
ob_pull_slide.parent = ob_slide_bone
ob_pull_slide.location = (0.0, -0.1, 0.0)
_vg = ob_pull_slide.vertex_groups.new(name='Bone')
for _i, _w in zip([0, 1, 2, 3, 4, 5, 6, 7, 8, 9, 10, 11, 12, 13, 14, 15, 16, 17, 18, 19, 20, 21, 22, 23, 24, 25, 26, 27, 28, 29, 30, 31, 32, 33, 34, 35, 36, 37, 38, 39, 40, 41, 42, 43, 44, 45, 46, 47, 48, 49, 50, 51, 52, 53, 54, 55, 56, 57, 58, 59, 60, 61, 62, 63, 64, 65, 66, 67, 68, 69, 70, 71, 72, 73, 74, 75, 76, 77, 78, 79, 80, 81, 82, 83, 84, 85, 86, 87, 88, 89, 90, 91, 92, 93], [0.9997, 1.0, 0.9999, 1.0, 0.9999, 1.0, 1.0, 1.0, 1.0, 1.0, 1.0, 1.0, 1.0, 1.0, 0.9998, 1.0, 0.9999, 1.0, 1.0, 0.9998, 1.0, 1.0, 0.9999, 1.0, 1.0, 1.0, 1.0, 1.0, 1.0, 1.0, 1.0, 0.9998, 1.0, 0.9999, 0.9999, 1.0, 1.0, 1.0, 1.0, 1.0, 1.0, 1.0, 1.0, 1.0, 1.0, 1.0, 1.0, 0.9999, 0.9999, 1.0, 1.0, 1.0, 1.0, 1.0, 1.0, 1.0, 1.0, 1.0, 1.0, 0.9999, 0.9999, 1.0, 1.0, 1.0, 1.0, 1.0, 1.0, 1.0, 1.0, 1.0, 0.9999, 0.9999, 0.9999, 1.0, 1.0, 1.0, 1.0, 1.0, 1.0, 1.0, 1.0, 1.0, 1.0, 1.0, 1.0, 1.0, 1.0, 1.0, 1.0, 1.0, 1.0, 1.0, 1.0, 1.0]): _vg.add([_i], _w, 'REPLACE')
_m = ob_pull_slide.modifiers.new('Mirror', 'MIRROR')
_m = ob_pull_slide.modifiers.new('Armature', 'ARMATURE')
_m.object = ob_slide_bone
ob_slide_bone.location = (0.0, 0.1, 0.0)
ob_ammo_bone.location = (0.0, -1.1, -2.0)
ob_gun_bone.location = (0.0, -1.1, -2.0)

# ---- collection membership
col_collection.objects.link(ob_gun_main)
col_collection.objects.link(ob_ammo)
col_collection.objects.link(ob_pull_slide)
col_collection.objects.link(ob_slide_bone)
col_collection.objects.link(ob_ammo_bone)
col_collection.objects.link(ob_gun_bone)

# ---- scene / render settings (as saved in the file)
scene.frame_start = 1; scene.frame_end = 5; scene.frame_set(0)
scene.render.engine = 'BLENDER_EEVEE_NEXT'
scene.cycles.sampling_pattern = 'TABULATED_SOBOL'
bpy.context.view_layer.update()

# ---- added for rendering (the .blend has no active camera and no usable light): camera, sun
cam_auto = bpy.data.cameras.new('AutoCamera')
cam_auto.lens = 50.0
cam_auto.sensor_width = 36.0
cam_auto.clip_end = 1000.0
ob_auto_camera = bpy.data.objects.new('AutoCamera', cam_auto)
scene.collection.objects.link(ob_auto_camera)
ob_auto_camera.location = (6.5088, -6.91056, 4.72204)
ob_auto_camera.rotation_euler = (1.09748, -7.21219e-08, 0.694738)
scene.camera = ob_auto_camera
light_auto_sun = bpy.data.lights.new('AutoSun', 'SUN')
light_auto_sun.energy = 3.0
light_auto_sun.angle = 0.0523599
ob_auto_sun = bpy.data.objects.new('AutoSun', light_auto_sun)
scene.collection.objects.link(ob_auto_sun)
ob_auto_sun.rotation_euler = (0.872665, 0.174533, 0.523599)
bpy.context.view_layer.update()
